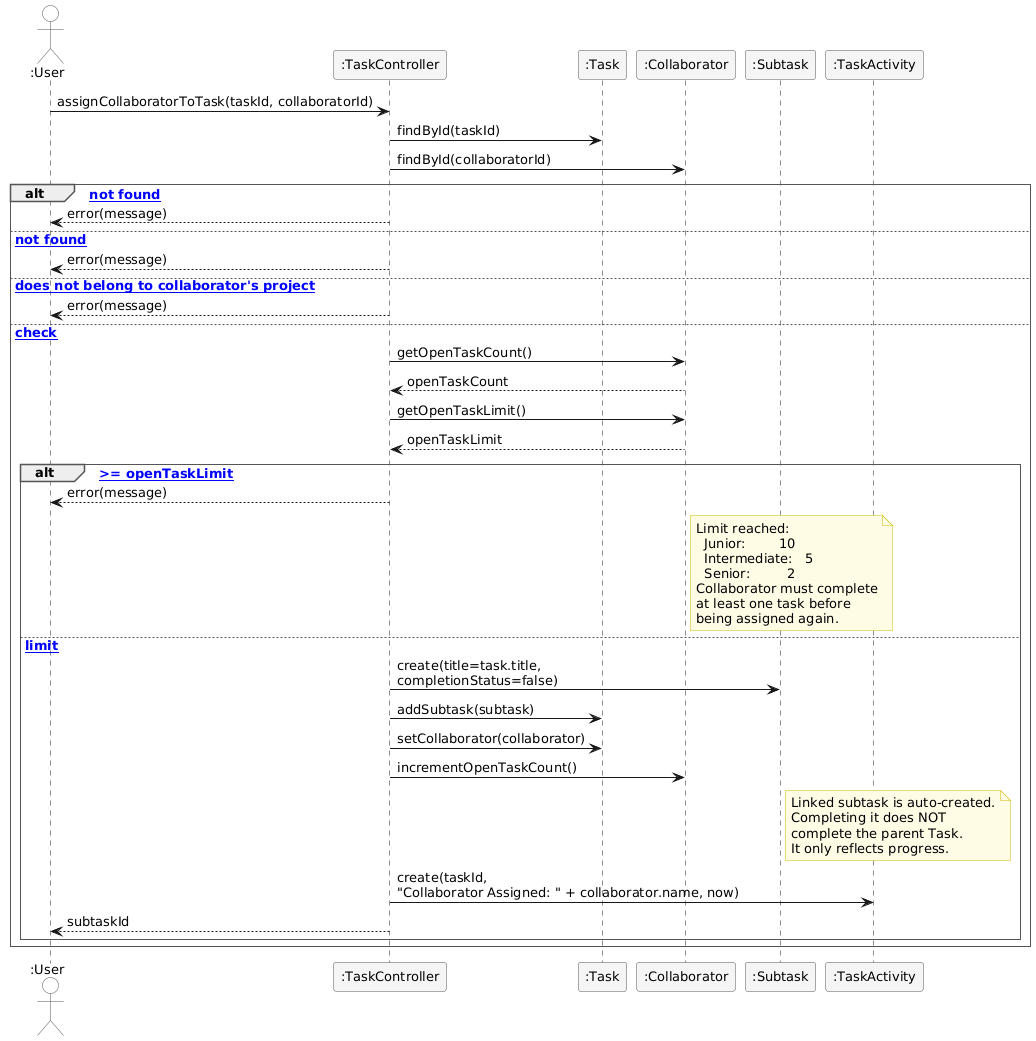

The diagram above was rendered by PlantUML. Its source (embedded in the PNG):
@startuml
skinparam sequenceArrowThickness 1
skinparam responseMessageBelowArrow false
skinparam sequenceParticipantBorderColor #555555
skinparam sequenceParticipantBackgroundColor #F5F5F5
skinparam sequenceActorBorderColor #555555
skinparam sequenceActorBackgroundColor White
skinparam sequenceGroupBorderThickness 1
skinparam sequenceGroupBorderColor #555555
skinparam sequenceGroupBodyBackgroundColor White
skinparam sequenceGroupFontStyle bold
skinparam shadowing false
skinparam defaultFontName Arial
skinparam defaultFontSize 13
skinparam noteBackgroundColor #FFFCE6
skinparam noteBorderColor #CCBB00

actor ":User" as User
participant ":TaskController" as TC
participant ":Task" as T
participant ":Collaborator" as COL
participant ":Subtask" as S
participant ":TaskActivity" as ACT

User -> TC : assignCollaboratorToTask(taskId, collaboratorId)

TC -> T : findById(taskId)
TC -> COL : findById(collaboratorId)

alt [task not found]
    TC --> User : error(message)
else [collaborator not found]
    TC --> User : error(message)
else [task does not belong to collaborator's project]
    TC --> User : error(message)
else [limit check]
    TC -> COL : getOpenTaskCount()
    COL --> TC : openTaskCount
    TC -> COL : getOpenTaskLimit()
    COL --> TC : openTaskLimit

    alt [openTaskCount >= openTaskLimit]
        TC --> User : error(message)
        note right of COL
            Limit reached:
              Junior:        10
              Intermediate:   5
              Senior:         2
            Collaborator must complete
            at least one task before
            being assigned again.
        end note
    else [within limit]
        TC -> S : create(title=task.title,\ncompletionStatus=false)
        TC -> T : addSubtask(subtask)
        TC -> T : setCollaborator(collaborator)
        TC -> COL : incrementOpenTaskCount()
        note right of S
            Linked subtask is auto-created.
            Completing it does NOT
            complete the parent Task.
            It only reflects progress.
        end note
        TC -> ACT : create(taskId,\n"Collaborator Assigned: " + collaborator.name, now)
        TC --> User : subtaskId
    end
end
@enduml